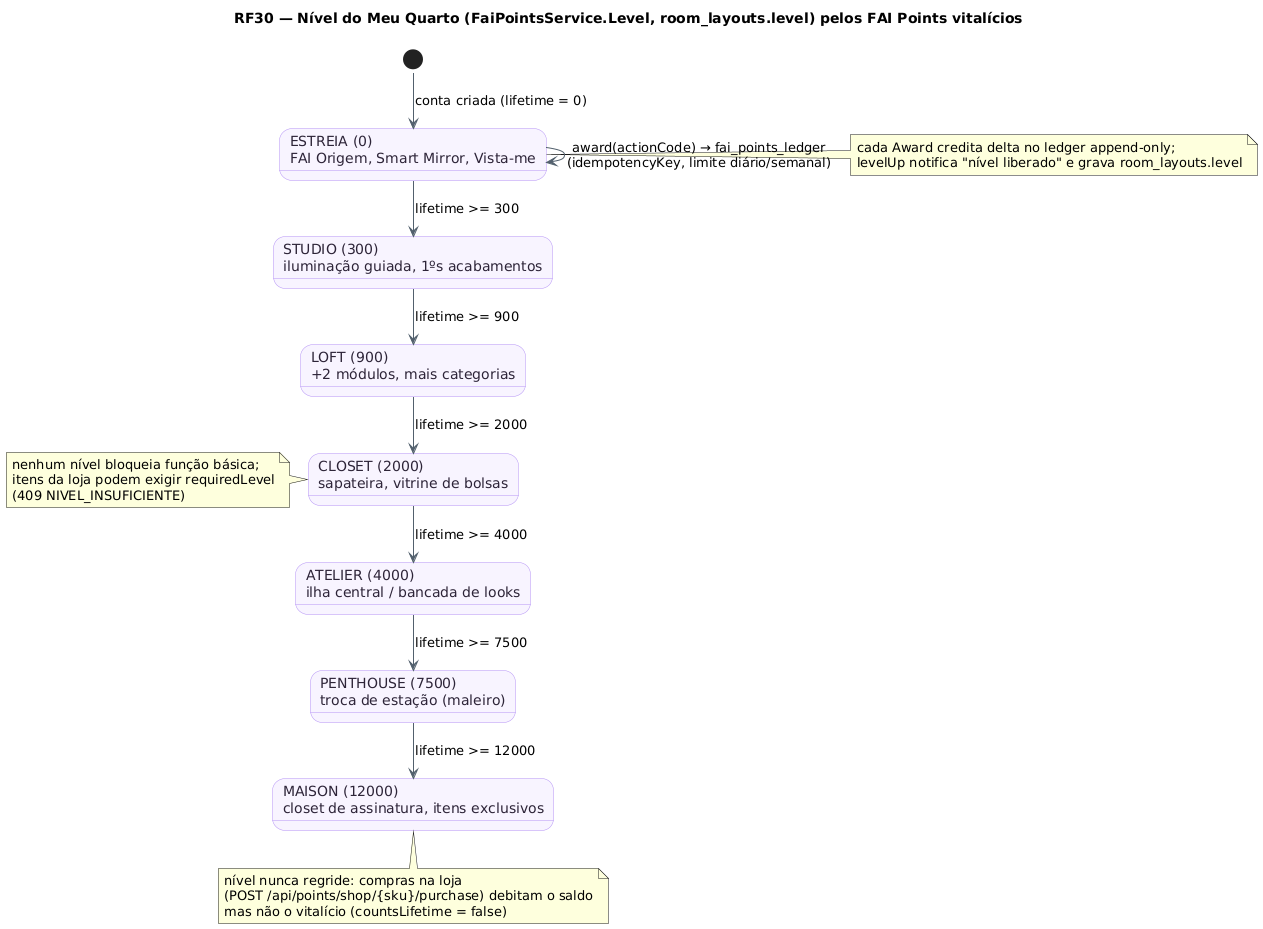

The diagram above was rendered by PlantUML. Its source (embedded in the PNG):
@startuml RF30_MaquinaDeEstados_Nivel
!pragma layout smetana
skinparam backgroundColor #FFFFFF
skinparam state {
  BackgroundColor #F8F4FF
  BorderColor #B695F5
  FontColor #2D2438
  ArrowColor #52606D
}
title RF30 — Nível do Meu Quarto (FaiPointsService.Level, room_layouts.level) pelos FAI Points vitalícios
[*] --> ESTREIA : conta criada (lifetime = 0)
state "ESTREIA (0)\nFAI Origem, Smart Mirror, Vista-me" as ESTREIA
state "STUDIO (300)\niluminação guiada, 1ºs acabamentos" as STUDIO
state "LOFT (900)\n+2 módulos, mais categorias" as LOFT
state "CLOSET (2000)\nsapateira, vitrine de bolsas" as CLOSET
state "ATELIER (4000)\nilha central / bancada de looks" as ATELIER
state "PENTHOUSE (7500)\ntroca de estação (maleiro)" as PENTHOUSE
state "MAISON (12000)\ncloset de assinatura, itens exclusivos" as MAISON
ESTREIA --> STUDIO : lifetime >= 300
STUDIO --> LOFT : lifetime >= 900
LOFT --> CLOSET : lifetime >= 2000
CLOSET --> ATELIER : lifetime >= 4000
ATELIER --> PENTHOUSE : lifetime >= 7500
PENTHOUSE --> MAISON : lifetime >= 12000
ESTREIA --> ESTREIA : award(actionCode) → fai_points_ledger\n(idempotencyKey, limite diário/semanal)
note right of ESTREIA : cada Award credita delta no ledger append-only;\nlevelUp notifica "nível liberado" e grava room_layouts.level
note bottom of MAISON : nível nunca regride: compras na loja\n(POST /api/points/shop/{sku}/purchase) debitam o saldo\nmas não o vitalício (countsLifetime = false)
note left of CLOSET : nenhum nível bloqueia função básica;\nitens da loja podem exigir requiredLevel\n(409 NIVEL_INSUFICIENTE)
@enduml